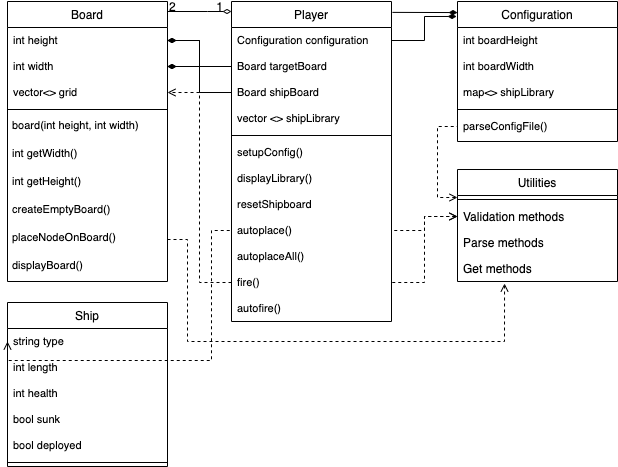

The diagram above was exported from draw.io. Its source (the exported page's mxGraphModel, read from the mxfile embedded in the PNG):
<mxGraphModel dx="815" dy="771" grid="1" gridSize="10" guides="1" tooltips="1" connect="1" arrows="1" fold="1" page="1" pageScale="1" pageWidth="827" pageHeight="1169" math="0" shadow="0">
  <root>
    <mxCell id="WIyWlLk6GJQsqaUBKTNV-0" />
    <mxCell id="WIyWlLk6GJQsqaUBKTNV-1" parent="WIyWlLk6GJQsqaUBKTNV-0" />
    <mxCell id="zkfFHV4jXpPFQw0GAbJ--0" value="Board" style="swimlane;fontStyle=0;align=center;verticalAlign=top;childLayout=stackLayout;horizontal=1;startSize=26;horizontalStack=0;resizeParent=1;resizeLast=0;collapsible=1;marginBottom=0;rounded=0;shadow=0;strokeWidth=1;" parent="WIyWlLk6GJQsqaUBKTNV-1" vertex="1">
      <mxGeometry x="190" y="120" width="160" height="280" as="geometry">
        <mxRectangle x="230" y="140" width="160" height="26" as="alternateBounds" />
      </mxGeometry>
    </mxCell>
    <mxCell id="zkfFHV4jXpPFQw0GAbJ--1" value="int height" style="text;align=left;verticalAlign=top;spacingLeft=4;spacingRight=4;overflow=hidden;rotatable=0;points=[[0,0.5],[1,0.5]];portConstraint=eastwest;fontSize=11;" parent="zkfFHV4jXpPFQw0GAbJ--0" vertex="1">
      <mxGeometry y="26" width="160" height="26" as="geometry" />
    </mxCell>
    <mxCell id="zkfFHV4jXpPFQw0GAbJ--2" value="int width" style="text;align=left;verticalAlign=top;spacingLeft=4;spacingRight=4;overflow=hidden;rotatable=0;points=[[0,0.5],[1,0.5]];portConstraint=eastwest;rounded=0;shadow=0;html=0;fontSize=11;" parent="zkfFHV4jXpPFQw0GAbJ--0" vertex="1">
      <mxGeometry y="52" width="160" height="26" as="geometry" />
    </mxCell>
    <mxCell id="zkfFHV4jXpPFQw0GAbJ--3" value="vector&lt;&gt; grid" style="text;align=left;verticalAlign=top;spacingLeft=4;spacingRight=4;overflow=hidden;rotatable=0;points=[[0,0.5],[1,0.5]];portConstraint=eastwest;rounded=0;shadow=0;html=0;fontSize=11;" parent="zkfFHV4jXpPFQw0GAbJ--0" vertex="1">
      <mxGeometry y="78" width="160" height="26" as="geometry" />
    </mxCell>
    <mxCell id="zkfFHV4jXpPFQw0GAbJ--4" value="" style="line;html=1;strokeWidth=1;align=left;verticalAlign=middle;spacingTop=-1;spacingLeft=3;spacingRight=3;rotatable=0;labelPosition=right;points=[];portConstraint=eastwest;" parent="zkfFHV4jXpPFQw0GAbJ--0" vertex="1">
      <mxGeometry y="104" width="160" height="8" as="geometry" />
    </mxCell>
    <mxCell id="zkfFHV4jXpPFQw0GAbJ--5" value="board(int height, int width)&#10;" style="text;align=left;verticalAlign=top;spacingLeft=4;spacingRight=4;overflow=hidden;rotatable=0;points=[[0,0.5],[1,0.5]];portConstraint=eastwest;spacing=1;fontSize=11;" parent="zkfFHV4jXpPFQw0GAbJ--0" vertex="1">
      <mxGeometry y="112" width="160" height="28" as="geometry" />
    </mxCell>
    <mxCell id="EcUQPxcdv6khrOHmQJ-q-4" value="int getWidth()" style="text;align=left;verticalAlign=top;spacingLeft=4;spacingRight=4;overflow=hidden;rotatable=0;points=[[0,0.5],[1,0.5]];portConstraint=eastwest;spacing=1;fontSize=11;" vertex="1" parent="zkfFHV4jXpPFQw0GAbJ--0">
      <mxGeometry y="140" width="160" height="28" as="geometry" />
    </mxCell>
    <mxCell id="EcUQPxcdv6khrOHmQJ-q-5" value="int getHeight()" style="text;align=left;verticalAlign=top;spacingLeft=4;spacingRight=4;overflow=hidden;rotatable=0;points=[[0,0.5],[1,0.5]];portConstraint=eastwest;spacing=1;fontSize=11;" vertex="1" parent="zkfFHV4jXpPFQw0GAbJ--0">
      <mxGeometry y="168" width="160" height="28" as="geometry" />
    </mxCell>
    <mxCell id="EcUQPxcdv6khrOHmQJ-q-6" value="createEmptyBoard()" style="text;align=left;verticalAlign=top;spacingLeft=4;spacingRight=4;overflow=hidden;rotatable=0;points=[[0,0.5],[1,0.5]];portConstraint=eastwest;spacing=1;fontSize=11;" vertex="1" parent="zkfFHV4jXpPFQw0GAbJ--0">
      <mxGeometry y="196" width="160" height="28" as="geometry" />
    </mxCell>
    <mxCell id="EcUQPxcdv6khrOHmQJ-q-8" value="placeNodeOnBoard()" style="text;align=left;verticalAlign=top;spacingLeft=4;spacingRight=4;overflow=hidden;rotatable=0;points=[[0,0.5],[1,0.5]];portConstraint=eastwest;spacing=1;fontSize=11;" vertex="1" parent="zkfFHV4jXpPFQw0GAbJ--0">
      <mxGeometry y="224" width="160" height="28" as="geometry" />
    </mxCell>
    <mxCell id="EcUQPxcdv6khrOHmQJ-q-7" value="displayBoard()" style="text;align=left;verticalAlign=top;spacingLeft=4;spacingRight=4;overflow=hidden;rotatable=0;points=[[0,0.5],[1,0.5]];portConstraint=eastwest;spacing=1;fontSize=11;" vertex="1" parent="zkfFHV4jXpPFQw0GAbJ--0">
      <mxGeometry y="252" width="160" height="28" as="geometry" />
    </mxCell>
    <mxCell id="EcUQPxcdv6khrOHmQJ-q-53" style="edgeStyle=orthogonalEdgeStyle;rounded=0;orthogonalLoop=1;jettySize=auto;html=1;exitX=0;exitY=0.25;exitDx=0;exitDy=0;entryX=0;entryY=0.5;entryDx=0;entryDy=0;endArrow=none;endFill=0;fontSize=11;startArrow=open;startFill=0;dashed=1;" edge="1" parent="WIyWlLk6GJQsqaUBKTNV-1" source="zkfFHV4jXpPFQw0GAbJ--6" target="EcUQPxcdv6khrOHmQJ-q-24">
      <mxGeometry relative="1" as="geometry" />
    </mxCell>
    <mxCell id="zkfFHV4jXpPFQw0GAbJ--6" value="Utilities" style="swimlane;fontStyle=0;align=center;verticalAlign=top;childLayout=stackLayout;horizontal=1;startSize=26;horizontalStack=0;resizeParent=1;resizeLast=0;collapsible=1;marginBottom=0;rounded=0;shadow=0;strokeWidth=1;" parent="WIyWlLk6GJQsqaUBKTNV-1" vertex="1">
      <mxGeometry x="640" y="288" width="160" height="112" as="geometry">
        <mxRectangle x="130" y="380" width="160" height="26" as="alternateBounds" />
      </mxGeometry>
    </mxCell>
    <mxCell id="zkfFHV4jXpPFQw0GAbJ--9" value="" style="line;html=1;strokeWidth=1;align=left;verticalAlign=middle;spacingTop=-1;spacingLeft=3;spacingRight=3;rotatable=0;labelPosition=right;points=[];portConstraint=eastwest;" parent="zkfFHV4jXpPFQw0GAbJ--6" vertex="1">
      <mxGeometry y="26" width="160" height="8" as="geometry" />
    </mxCell>
    <mxCell id="zkfFHV4jXpPFQw0GAbJ--10" value="Validation methods" style="text;align=left;verticalAlign=top;spacingLeft=4;spacingRight=4;overflow=hidden;rotatable=0;points=[[0,0.5],[1,0.5]];portConstraint=eastwest;fontStyle=0" parent="zkfFHV4jXpPFQw0GAbJ--6" vertex="1">
      <mxGeometry y="34" width="160" height="26" as="geometry" />
    </mxCell>
    <mxCell id="zkfFHV4jXpPFQw0GAbJ--11" value="Parse methods&#10;" style="text;align=left;verticalAlign=top;spacingLeft=4;spacingRight=4;overflow=hidden;rotatable=0;points=[[0,0.5],[1,0.5]];portConstraint=eastwest;" parent="zkfFHV4jXpPFQw0GAbJ--6" vertex="1">
      <mxGeometry y="60" width="160" height="26" as="geometry" />
    </mxCell>
    <mxCell id="EcUQPxcdv6khrOHmQJ-q-0" value="Get methods" style="text;align=left;verticalAlign=top;spacingLeft=4;spacingRight=4;overflow=hidden;rotatable=0;points=[[0,0.5],[1,0.5]];portConstraint=eastwest;" vertex="1" parent="zkfFHV4jXpPFQw0GAbJ--6">
      <mxGeometry y="86" width="160" height="26" as="geometry" />
    </mxCell>
    <mxCell id="zkfFHV4jXpPFQw0GAbJ--17" value="Player" style="swimlane;fontStyle=0;align=center;verticalAlign=top;childLayout=stackLayout;horizontal=1;startSize=26;horizontalStack=0;resizeParent=1;resizeLast=0;collapsible=1;marginBottom=0;rounded=0;shadow=0;strokeWidth=1;" parent="WIyWlLk6GJQsqaUBKTNV-1" vertex="1">
      <mxGeometry x="414" y="120" width="160" height="320" as="geometry">
        <mxRectangle x="550" y="140" width="160" height="26" as="alternateBounds" />
      </mxGeometry>
    </mxCell>
    <mxCell id="zkfFHV4jXpPFQw0GAbJ--18" value="Configuration configuration" style="text;align=left;verticalAlign=top;spacingLeft=4;spacingRight=4;overflow=hidden;rotatable=0;points=[[0,0.5],[1,0.5]];portConstraint=eastwest;fontSize=11;" parent="zkfFHV4jXpPFQw0GAbJ--17" vertex="1">
      <mxGeometry y="26" width="160" height="26" as="geometry" />
    </mxCell>
    <mxCell id="zkfFHV4jXpPFQw0GAbJ--19" value="Board targetBoard" style="text;align=left;verticalAlign=top;spacingLeft=4;spacingRight=4;overflow=hidden;rotatable=0;points=[[0,0.5],[1,0.5]];portConstraint=eastwest;rounded=0;shadow=0;html=0;fontSize=11;" parent="zkfFHV4jXpPFQw0GAbJ--17" vertex="1">
      <mxGeometry y="52" width="160" height="26" as="geometry" />
    </mxCell>
    <mxCell id="zkfFHV4jXpPFQw0GAbJ--20" value="Board shipBoard&#10;" style="text;align=left;verticalAlign=top;spacingLeft=4;spacingRight=4;overflow=hidden;rotatable=0;points=[[0,0.5],[1,0.5]];portConstraint=eastwest;rounded=0;shadow=0;html=0;fontSize=11;" parent="zkfFHV4jXpPFQw0GAbJ--17" vertex="1">
      <mxGeometry y="78" width="160" height="26" as="geometry" />
    </mxCell>
    <mxCell id="zkfFHV4jXpPFQw0GAbJ--21" value="vector &lt;&gt; shipLibrary" style="text;align=left;verticalAlign=top;spacingLeft=4;spacingRight=4;overflow=hidden;rotatable=0;points=[[0,0.5],[1,0.5]];portConstraint=eastwest;rounded=0;shadow=0;html=0;fontSize=11;" parent="zkfFHV4jXpPFQw0GAbJ--17" vertex="1">
      <mxGeometry y="104" width="160" height="26" as="geometry" />
    </mxCell>
    <mxCell id="zkfFHV4jXpPFQw0GAbJ--23" value="" style="line;html=1;strokeWidth=1;align=left;verticalAlign=middle;spacingTop=-1;spacingLeft=3;spacingRight=3;rotatable=0;labelPosition=right;points=[];portConstraint=eastwest;" parent="zkfFHV4jXpPFQw0GAbJ--17" vertex="1">
      <mxGeometry y="130" width="160" height="8" as="geometry" />
    </mxCell>
    <mxCell id="zkfFHV4jXpPFQw0GAbJ--24" value="setupConfig()" style="text;align=left;verticalAlign=top;spacingLeft=4;spacingRight=4;overflow=hidden;rotatable=0;points=[[0,0.5],[1,0.5]];portConstraint=eastwest;fontSize=11;" parent="zkfFHV4jXpPFQw0GAbJ--17" vertex="1">
      <mxGeometry y="138" width="160" height="26" as="geometry" />
    </mxCell>
    <mxCell id="zkfFHV4jXpPFQw0GAbJ--25" value="displayLibrary()" style="text;align=left;verticalAlign=top;spacingLeft=4;spacingRight=4;overflow=hidden;rotatable=0;points=[[0,0.5],[1,0.5]];portConstraint=eastwest;fontSize=11;" parent="zkfFHV4jXpPFQw0GAbJ--17" vertex="1">
      <mxGeometry y="164" width="160" height="26" as="geometry" />
    </mxCell>
    <mxCell id="EcUQPxcdv6khrOHmQJ-q-9" value="resetShipboard" style="text;align=left;verticalAlign=top;spacingLeft=4;spacingRight=4;overflow=hidden;rotatable=0;points=[[0,0.5],[1,0.5]];portConstraint=eastwest;fontSize=11;" vertex="1" parent="zkfFHV4jXpPFQw0GAbJ--17">
      <mxGeometry y="190" width="160" height="26" as="geometry" />
    </mxCell>
    <mxCell id="EcUQPxcdv6khrOHmQJ-q-10" value="autoplace()" style="text;align=left;verticalAlign=top;spacingLeft=4;spacingRight=4;overflow=hidden;rotatable=0;points=[[0,0.5],[1,0.5]];portConstraint=eastwest;fontSize=11;" vertex="1" parent="zkfFHV4jXpPFQw0GAbJ--17">
      <mxGeometry y="216" width="160" height="26" as="geometry" />
    </mxCell>
    <mxCell id="EcUQPxcdv6khrOHmQJ-q-11" value="autoplaceAll()" style="text;align=left;verticalAlign=top;spacingLeft=4;spacingRight=4;overflow=hidden;rotatable=0;points=[[0,0.5],[1,0.5]];portConstraint=eastwest;fontSize=11;" vertex="1" parent="zkfFHV4jXpPFQw0GAbJ--17">
      <mxGeometry y="242" width="160" height="26" as="geometry" />
    </mxCell>
    <mxCell id="EcUQPxcdv6khrOHmQJ-q-12" value="fire()" style="text;align=left;verticalAlign=top;spacingLeft=4;spacingRight=4;overflow=hidden;rotatable=0;points=[[0,0.5],[1,0.5]];portConstraint=eastwest;fontSize=11;" vertex="1" parent="zkfFHV4jXpPFQw0GAbJ--17">
      <mxGeometry y="268" width="160" height="26" as="geometry" />
    </mxCell>
    <mxCell id="EcUQPxcdv6khrOHmQJ-q-13" value="autofire()" style="text;align=left;verticalAlign=top;spacingLeft=4;spacingRight=4;overflow=hidden;rotatable=0;points=[[0,0.5],[1,0.5]];portConstraint=eastwest;fontSize=11;" vertex="1" parent="zkfFHV4jXpPFQw0GAbJ--17">
      <mxGeometry y="294" width="160" height="26" as="geometry" />
    </mxCell>
    <mxCell id="zkfFHV4jXpPFQw0GAbJ--26" value="" style="endArrow=diamondThin;shadow=0;strokeWidth=1;rounded=0;endFill=0;edgeStyle=elbowEdgeStyle;elbow=vertical;" parent="WIyWlLk6GJQsqaUBKTNV-1" source="zkfFHV4jXpPFQw0GAbJ--0" target="zkfFHV4jXpPFQw0GAbJ--17" edge="1">
      <mxGeometry x="0.5" y="41" relative="1" as="geometry">
        <mxPoint x="380" y="192" as="sourcePoint" />
        <mxPoint x="540" y="192" as="targetPoint" />
        <mxPoint x="-40" y="32" as="offset" />
        <Array as="points">
          <mxPoint x="390" y="130" />
          <mxPoint x="420" y="140" />
          <mxPoint x="470" y="228" />
          <mxPoint x="460" y="190" />
        </Array>
      </mxGeometry>
    </mxCell>
    <mxCell id="zkfFHV4jXpPFQw0GAbJ--27" value="2" style="resizable=0;align=left;verticalAlign=bottom;labelBackgroundColor=none;fontSize=12;" parent="zkfFHV4jXpPFQw0GAbJ--26" connectable="0" vertex="1">
      <mxGeometry x="-1" relative="1" as="geometry">
        <mxPoint y="4" as="offset" />
      </mxGeometry>
    </mxCell>
    <mxCell id="zkfFHV4jXpPFQw0GAbJ--28" value="1" style="resizable=0;align=right;verticalAlign=bottom;labelBackgroundColor=none;fontSize=12;" parent="zkfFHV4jXpPFQw0GAbJ--26" connectable="0" vertex="1">
      <mxGeometry x="1" relative="1" as="geometry">
        <mxPoint x="-7" y="4" as="offset" />
      </mxGeometry>
    </mxCell>
    <mxCell id="EcUQPxcdv6khrOHmQJ-q-18" value="Configuration" style="swimlane;fontStyle=0;align=center;verticalAlign=top;childLayout=stackLayout;horizontal=1;startSize=26;horizontalStack=0;resizeParent=1;resizeLast=0;collapsible=1;marginBottom=0;rounded=0;shadow=0;strokeWidth=1;" vertex="1" parent="WIyWlLk6GJQsqaUBKTNV-1">
      <mxGeometry x="640" y="120" width="160" height="140" as="geometry">
        <mxRectangle x="550" y="140" width="160" height="26" as="alternateBounds" />
      </mxGeometry>
    </mxCell>
    <mxCell id="EcUQPxcdv6khrOHmQJ-q-19" value="int boardHeight" style="text;align=left;verticalAlign=top;spacingLeft=4;spacingRight=4;overflow=hidden;rotatable=0;points=[[0,0.5],[1,0.5]];portConstraint=eastwest;fontSize=11;" vertex="1" parent="EcUQPxcdv6khrOHmQJ-q-18">
      <mxGeometry y="26" width="160" height="26" as="geometry" />
    </mxCell>
    <mxCell id="EcUQPxcdv6khrOHmQJ-q-20" value="int boardWidth" style="text;align=left;verticalAlign=top;spacingLeft=4;spacingRight=4;overflow=hidden;rotatable=0;points=[[0,0.5],[1,0.5]];portConstraint=eastwest;rounded=0;shadow=0;html=0;fontSize=11;" vertex="1" parent="EcUQPxcdv6khrOHmQJ-q-18">
      <mxGeometry y="52" width="160" height="26" as="geometry" />
    </mxCell>
    <mxCell id="EcUQPxcdv6khrOHmQJ-q-21" value="map&lt;&gt; shipLibrary" style="text;align=left;verticalAlign=top;spacingLeft=4;spacingRight=4;overflow=hidden;rotatable=0;points=[[0,0.5],[1,0.5]];portConstraint=eastwest;rounded=0;shadow=0;html=0;fontSize=11;" vertex="1" parent="EcUQPxcdv6khrOHmQJ-q-18">
      <mxGeometry y="78" width="160" height="26" as="geometry" />
    </mxCell>
    <mxCell id="EcUQPxcdv6khrOHmQJ-q-23" value="" style="line;html=1;strokeWidth=1;align=left;verticalAlign=middle;spacingTop=-1;spacingLeft=3;spacingRight=3;rotatable=0;labelPosition=right;points=[];portConstraint=eastwest;" vertex="1" parent="EcUQPxcdv6khrOHmQJ-q-18">
      <mxGeometry y="104" width="160" height="8" as="geometry" />
    </mxCell>
    <mxCell id="EcUQPxcdv6khrOHmQJ-q-24" value="parseConfigFile()" style="text;align=left;verticalAlign=top;spacingLeft=4;spacingRight=4;overflow=hidden;rotatable=0;points=[[0,0.5],[1,0.5]];portConstraint=eastwest;fontSize=11;" vertex="1" parent="EcUQPxcdv6khrOHmQJ-q-18">
      <mxGeometry y="112" width="160" height="26" as="geometry" />
    </mxCell>
    <mxCell id="EcUQPxcdv6khrOHmQJ-q-31" value="" style="endArrow=diamondThin;html=1;fontSize=11;exitX=1.006;exitY=0.034;exitDx=0;exitDy=0;exitPerimeter=0;entryX=0;entryY=0.079;entryDx=0;entryDy=0;entryPerimeter=0;endFill=1;" edge="1" parent="WIyWlLk6GJQsqaUBKTNV-1" source="zkfFHV4jXpPFQw0GAbJ--17" target="EcUQPxcdv6khrOHmQJ-q-18">
      <mxGeometry width="50" height="50" relative="1" as="geometry">
        <mxPoint x="440" y="420" as="sourcePoint" />
        <mxPoint x="490" y="370" as="targetPoint" />
      </mxGeometry>
    </mxCell>
    <mxCell id="EcUQPxcdv6khrOHmQJ-q-41" style="edgeStyle=orthogonalEdgeStyle;rounded=0;orthogonalLoop=1;jettySize=auto;html=1;exitX=0;exitY=0.5;exitDx=0;exitDy=0;entryX=1;entryY=0.5;entryDx=0;entryDy=0;endArrow=diamondThin;endFill=1;fontSize=11;" edge="1" parent="WIyWlLk6GJQsqaUBKTNV-1" source="zkfFHV4jXpPFQw0GAbJ--19" target="zkfFHV4jXpPFQw0GAbJ--1">
      <mxGeometry relative="1" as="geometry" />
    </mxCell>
    <mxCell id="EcUQPxcdv6khrOHmQJ-q-42" style="edgeStyle=orthogonalEdgeStyle;rounded=0;orthogonalLoop=1;jettySize=auto;html=1;exitX=0;exitY=0.5;exitDx=0;exitDy=0;entryX=1;entryY=0.5;entryDx=0;entryDy=0;endArrow=diamondThin;endFill=1;fontSize=11;" edge="1" parent="WIyWlLk6GJQsqaUBKTNV-1" source="zkfFHV4jXpPFQw0GAbJ--19" target="zkfFHV4jXpPFQw0GAbJ--2">
      <mxGeometry relative="1" as="geometry" />
    </mxCell>
    <mxCell id="EcUQPxcdv6khrOHmQJ-q-43" style="edgeStyle=orthogonalEdgeStyle;rounded=0;orthogonalLoop=1;jettySize=auto;html=1;exitX=0;exitY=0.5;exitDx=0;exitDy=0;entryX=1;entryY=0.5;entryDx=0;entryDy=0;endArrow=diamondThin;endFill=1;fontSize=11;" edge="1" parent="WIyWlLk6GJQsqaUBKTNV-1" source="zkfFHV4jXpPFQw0GAbJ--20" target="zkfFHV4jXpPFQw0GAbJ--1">
      <mxGeometry relative="1" as="geometry" />
    </mxCell>
    <mxCell id="EcUQPxcdv6khrOHmQJ-q-44" style="edgeStyle=orthogonalEdgeStyle;rounded=0;orthogonalLoop=1;jettySize=auto;html=1;exitX=0;exitY=0.5;exitDx=0;exitDy=0;entryX=1;entryY=0.5;entryDx=0;entryDy=0;endArrow=diamondThin;endFill=1;fontSize=11;" edge="1" parent="WIyWlLk6GJQsqaUBKTNV-1" source="zkfFHV4jXpPFQw0GAbJ--20" target="zkfFHV4jXpPFQw0GAbJ--2">
      <mxGeometry relative="1" as="geometry" />
    </mxCell>
    <mxCell id="EcUQPxcdv6khrOHmQJ-q-45" value="Ship" style="swimlane;fontStyle=0;align=center;verticalAlign=top;childLayout=stackLayout;horizontal=1;startSize=26;horizontalStack=0;resizeParent=1;resizeLast=0;collapsible=1;marginBottom=0;rounded=0;shadow=0;strokeWidth=1;" vertex="1" parent="WIyWlLk6GJQsqaUBKTNV-1">
      <mxGeometry x="190" y="421" width="160" height="164" as="geometry">
        <mxRectangle x="550" y="140" width="160" height="26" as="alternateBounds" />
      </mxGeometry>
    </mxCell>
    <mxCell id="EcUQPxcdv6khrOHmQJ-q-46" value="string type" style="text;align=left;verticalAlign=top;spacingLeft=4;spacingRight=4;overflow=hidden;rotatable=0;points=[[0,0.5],[1,0.5]];portConstraint=eastwest;fontSize=11;" vertex="1" parent="EcUQPxcdv6khrOHmQJ-q-45">
      <mxGeometry y="26" width="160" height="26" as="geometry" />
    </mxCell>
    <mxCell id="EcUQPxcdv6khrOHmQJ-q-47" value="int length" style="text;align=left;verticalAlign=top;spacingLeft=4;spacingRight=4;overflow=hidden;rotatable=0;points=[[0,0.5],[1,0.5]];portConstraint=eastwest;rounded=0;shadow=0;html=0;fontSize=11;" vertex="1" parent="EcUQPxcdv6khrOHmQJ-q-45">
      <mxGeometry y="52" width="160" height="26" as="geometry" />
    </mxCell>
    <mxCell id="EcUQPxcdv6khrOHmQJ-q-48" value="int health" style="text;align=left;verticalAlign=top;spacingLeft=4;spacingRight=4;overflow=hidden;rotatable=0;points=[[0,0.5],[1,0.5]];portConstraint=eastwest;rounded=0;shadow=0;html=0;fontSize=11;" vertex="1" parent="EcUQPxcdv6khrOHmQJ-q-45">
      <mxGeometry y="78" width="160" height="26" as="geometry" />
    </mxCell>
    <mxCell id="EcUQPxcdv6khrOHmQJ-q-51" value="bool sunk" style="text;align=left;verticalAlign=top;spacingLeft=4;spacingRight=4;overflow=hidden;rotatable=0;points=[[0,0.5],[1,0.5]];portConstraint=eastwest;rounded=0;shadow=0;html=0;fontSize=11;" vertex="1" parent="EcUQPxcdv6khrOHmQJ-q-45">
      <mxGeometry y="104" width="160" height="26" as="geometry" />
    </mxCell>
    <mxCell id="EcUQPxcdv6khrOHmQJ-q-52" value="bool deployed" style="text;align=left;verticalAlign=top;spacingLeft=4;spacingRight=4;overflow=hidden;rotatable=0;points=[[0,0.5],[1,0.5]];portConstraint=eastwest;rounded=0;shadow=0;html=0;fontSize=11;" vertex="1" parent="EcUQPxcdv6khrOHmQJ-q-45">
      <mxGeometry y="130" width="160" height="26" as="geometry" />
    </mxCell>
    <mxCell id="EcUQPxcdv6khrOHmQJ-q-49" value="" style="line;html=1;strokeWidth=1;align=left;verticalAlign=middle;spacingTop=-1;spacingLeft=3;spacingRight=3;rotatable=0;labelPosition=right;points=[];portConstraint=eastwest;" vertex="1" parent="EcUQPxcdv6khrOHmQJ-q-45">
      <mxGeometry y="156" width="160" height="8" as="geometry" />
    </mxCell>
    <mxCell id="EcUQPxcdv6khrOHmQJ-q-55" style="edgeStyle=orthogonalEdgeStyle;rounded=0;orthogonalLoop=1;jettySize=auto;html=1;exitX=0;exitY=0.5;exitDx=0;exitDy=0;entryX=1;entryY=0.5;entryDx=0;entryDy=0;dashed=1;startArrow=open;startFill=0;endArrow=none;endFill=0;fontSize=11;" edge="1" parent="WIyWlLk6GJQsqaUBKTNV-1" source="zkfFHV4jXpPFQw0GAbJ--10" target="EcUQPxcdv6khrOHmQJ-q-10">
      <mxGeometry relative="1" as="geometry" />
    </mxCell>
    <mxCell id="EcUQPxcdv6khrOHmQJ-q-56" style="edgeStyle=orthogonalEdgeStyle;rounded=0;orthogonalLoop=1;jettySize=auto;html=1;exitX=0;exitY=0.5;exitDx=0;exitDy=0;entryX=1;entryY=0.5;entryDx=0;entryDy=0;dashed=1;startArrow=open;startFill=0;endArrow=none;endFill=0;fontSize=11;" edge="1" parent="WIyWlLk6GJQsqaUBKTNV-1" source="zkfFHV4jXpPFQw0GAbJ--10" target="EcUQPxcdv6khrOHmQJ-q-12">
      <mxGeometry relative="1" as="geometry" />
    </mxCell>
    <mxCell id="EcUQPxcdv6khrOHmQJ-q-57" style="edgeStyle=orthogonalEdgeStyle;rounded=0;orthogonalLoop=1;jettySize=auto;html=1;exitX=0;exitY=0.5;exitDx=0;exitDy=0;entryX=0;entryY=0.5;entryDx=0;entryDy=0;dashed=1;startArrow=open;startFill=0;endArrow=none;endFill=0;fontSize=11;" edge="1" parent="WIyWlLk6GJQsqaUBKTNV-1" source="EcUQPxcdv6khrOHmQJ-q-46" target="EcUQPxcdv6khrOHmQJ-q-10">
      <mxGeometry relative="1" as="geometry">
        <Array as="points">
          <mxPoint x="394" y="479" />
          <mxPoint x="394" y="349" />
        </Array>
      </mxGeometry>
    </mxCell>
    <mxCell id="EcUQPxcdv6khrOHmQJ-q-58" style="edgeStyle=orthogonalEdgeStyle;rounded=0;orthogonalLoop=1;jettySize=auto;html=1;exitX=0;exitY=0.5;exitDx=0;exitDy=0;entryX=1;entryY=0.5;entryDx=0;entryDy=0;dashed=1;startArrow=none;startFill=0;endArrow=open;endFill=0;fontSize=11;" edge="1" parent="WIyWlLk6GJQsqaUBKTNV-1" source="EcUQPxcdv6khrOHmQJ-q-12" target="zkfFHV4jXpPFQw0GAbJ--3">
      <mxGeometry relative="1" as="geometry" />
    </mxCell>
    <mxCell id="EcUQPxcdv6khrOHmQJ-q-59" style="edgeStyle=orthogonalEdgeStyle;rounded=0;orthogonalLoop=1;jettySize=auto;html=1;exitX=1;exitY=0.5;exitDx=0;exitDy=0;entryX=0.294;entryY=1.077;entryDx=0;entryDy=0;entryPerimeter=0;dashed=1;startArrow=none;startFill=0;endArrow=open;endFill=0;fontSize=11;" edge="1" parent="WIyWlLk6GJQsqaUBKTNV-1" source="EcUQPxcdv6khrOHmQJ-q-8" target="EcUQPxcdv6khrOHmQJ-q-0">
      <mxGeometry relative="1" as="geometry">
        <Array as="points">
          <mxPoint x="370" y="358" />
          <mxPoint x="370" y="460" />
          <mxPoint x="687" y="460" />
        </Array>
      </mxGeometry>
    </mxCell>
    <mxCell id="EcUQPxcdv6khrOHmQJ-q-61" style="edgeStyle=orthogonalEdgeStyle;rounded=0;orthogonalLoop=1;jettySize=auto;html=1;exitX=1;exitY=0.5;exitDx=0;exitDy=0;entryX=-0.006;entryY=0.107;entryDx=0;entryDy=0;entryPerimeter=0;startArrow=none;startFill=0;endArrow=diamondThin;endFill=1;fontSize=11;" edge="1" parent="WIyWlLk6GJQsqaUBKTNV-1" source="zkfFHV4jXpPFQw0GAbJ--18" target="EcUQPxcdv6khrOHmQJ-q-18">
      <mxGeometry relative="1" as="geometry" />
    </mxCell>
  </root>
</mxGraphModel>